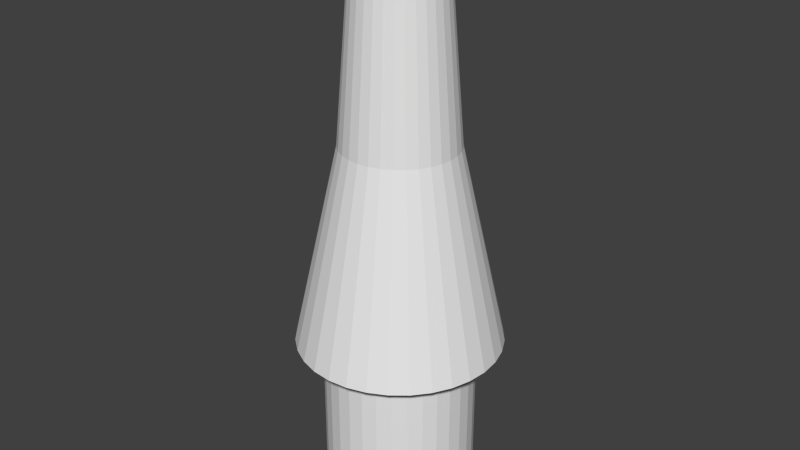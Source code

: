 # Source: inflator.blend  (saved by Blender 2.74.0; exported with 4.5.12 LTS)
import bpy
from mathutils import Matrix  # noqa: F401  (used for matrix-valued properties, if any)

bpy.ops.wm.read_factory_settings(use_empty=True)
scene = bpy.context.scene
scene.name = 'Scene'

# ---- collections
col_collection_1 = bpy.data.collections.new('Collection 1'); scene.collection.children.link(col_collection_1)

# ---- world
world_world = bpy.data.worlds.new('World'); scene.world = world_world
world_world.color = (0.05088, 0.05088, 0.05088)
world_world.use_sun_shadow = False
world_world.sun_shadow_jitter_overblur = 0.0
world_world.cycles.sampling_method = 'MANUAL'
world_world.cycles.sample_map_resolution = 256

# ---- meshes
me_cylinder = bpy.data.meshes.new('Cylinder')
me_cylinder.from_pydata([(-3.457e-08, 0.3125, 0.5), (-1.153e-07, 0.125, 1.733), (0.06097, 0.3065, 0.5), (0.02439, 0.1226, 1.733), (0.1196, 0.2887, 0.5), (0.04784, 0.1155, 1.733), (0.1736, 0.2598, 0.5), (0.06945, 0.1039, 1.733), (0.221, 0.221, 0.5), (0.08839, 0.08839, 1.733), (0.2598, 0.1736, 0.5), (0.1039, 0.06945, 1.733), (0.2887, 0.1196, 0.5), (0.1155, 0.04784, 1.733), (0.3065, 0.06097, 0.5), (0.1226, 0.02439, 1.733), (0.3125, 1.014e-07, 0.5), (0.125, 6.444e-08, 1.733), (0.3065, -0.06097, 0.5), (0.1226, -0.02439, 1.733), (0.2887, -0.1196, 0.5), (0.1155, -0.04784, 1.733), (0.2598, -0.1736, 0.5), (0.1039, -0.06945, 1.733), (0.221, -0.221, 0.5), (0.08839, -0.08839, 1.733), (0.1736, -0.2598, 0.5), (0.06945, -0.1039, 1.733), (0.1196, -0.2887, 0.5), (0.04784, -0.1155, 1.733), (0.06097, -0.3065, 0.5), (0.02439, -0.1226, 1.733), (-1.364e-07, -0.3125, 0.5), (-1.561e-07, -0.125, 1.733), (-0.06097, -0.3065, 0.5), (-0.02439, -0.1226, 1.733), (-0.1196, -0.2887, 0.5), (-0.04784, -0.1155, 1.733), (-0.1736, -0.2598, 0.5), (-0.06945, -0.1039, 1.733), (-0.221, -0.221, 0.5), (-0.08839, -0.08839, 1.733), (-0.2598, -0.1736, 0.5), (-0.1039, -0.06945, 1.733), (-0.2887, -0.1196, 0.5), (-0.1155, -0.04784, 1.733), (-0.3065, -0.06097, 0.5), (-0.1226, -0.02439, 1.733), (-0.3125, 3.795e-07, 0.5), (-0.125, 1.757e-07, 1.733), (-0.3065, 0.06097, 0.5), (-0.1226, 0.02439, 1.733), (-0.2887, 0.1196, 0.5), (-0.1155, 0.04784, 1.733), (-0.2598, 0.1736, 0.5), (-0.1039, 0.06945, 1.733), (-0.221, 0.221, 0.5), (-0.08839, 0.08839, 1.733), (-0.1736, 0.2598, 0.5), (-0.06945, 0.1039, 1.733), (-0.1196, 0.2887, 0.5), (-0.04784, 0.1155, 1.733), (-0.06097, 0.3065, 0.5), (-0.02439, 0.1226, 1.733), (-1.603e-07, 0.125, 0.5), (-1.153e-07, 0.0625, 1.733), (0.02439, 0.1226, 0.5), (0.01219, 0.0613, 1.733), (0.04784, 0.1155, 0.5), (0.02392, 0.05774, 1.733), (0.06945, 0.1039, 0.5), (0.03472, 0.05197, 1.733), (0.08839, 0.08839, 0.5), (0.0442, 0.0442, 1.733), (0.1039, 0.06945, 0.5), (0.05197, 0.03472, 1.733), (0.1155, 0.04784, 0.5), (0.05774, 0.02392, 1.733), (0.1226, 0.02439, 0.5), (0.0613, 0.01219, 1.733), (0.125, 5.429e-09, 0.5), (0.0625, 6.444e-08, 1.733), (0.1226, -0.02439, 0.5), (0.0613, -0.01219, 1.733), (0.1155, -0.04784, 0.5), (0.05774, -0.02392, 1.733), (0.1039, -0.06945, 0.5), (0.05197, -0.03472, 1.733), (0.08839, -0.08839, 0.5), (0.0442, -0.0442, 1.733), (0.06945, -0.1039, 0.5), (0.03472, -0.05197, 1.733), (0.04784, -0.1155, 0.5), (0.02392, -0.05774, 1.733), (0.02439, -0.1226, 0.5), (0.01219, -0.0613, 1.733), (-2.417e-07, -0.125, 0.5), (-1.561e-07, -0.0625, 1.733), (-0.02439, -0.1226, 0.5), (-0.01219, -0.0613, 1.733), (-0.04784, -0.1155, 0.5), (-0.02392, -0.05774, 1.733), (-0.06945, -0.1039, 0.5), (-0.03472, -0.05197, 1.733), (-0.08839, -0.08839, 0.5), (-0.0442, -0.0442, 1.733), (-0.1039, -0.06945, 0.5), (-0.05197, -0.03472, 1.733), (-0.1155, -0.04784, 0.5), (-0.05774, -0.02392, 1.733), (-0.1226, -0.02439, 0.5), (-0.0613, -0.01219, 1.733), (-0.125, 2.28e-07, 0.5), (-0.0625, 1.757e-07, 1.733), (-0.1226, 0.02439, 0.5), (-0.0613, 0.01219, 1.733), (-0.1155, 0.04784, 0.5), (-0.05774, 0.02392, 1.733), (-0.1039, 0.06945, 0.5), (-0.05197, 0.03472, 1.733), (-0.08839, 0.08839, 0.5), (-0.0442, 0.0442, 1.733), (-0.06945, 0.1039, 0.5), (-0.03472, 0.05197, 1.733), (-0.04784, 0.1155, 0.5), (-0.02392, 0.05774, 1.733), (-0.02439, 0.1226, 0.5), (-0.01219, 0.0613, 1.733), (-1.705e-07, 0.1562, 0.5), (0.03142, 0.1532, 0.5), (0.06163, 0.1444, 0.5), (0.08947, 0.1299, 0.5), (0.1139, 0.1105, 0.5), (0.1339, 0.08681, 0.5), (0.1488, 0.0598, 0.5), (0.158, 0.03049, 0.5), (0.161, 1.325e-08, 0.5), (0.158, -0.03049, 0.5), (0.1488, -0.0598, 0.5), (0.1339, -0.08681, 0.5), (0.1139, -0.1105, 0.5), (0.08947, -0.1299, 0.5), (0.06163, -0.1444, 0.5), (0.03142, -0.1532, 0.5), (-2.754e-07, -0.1563, 0.5), (-0.03142, -0.1532, 0.5), (-0.06163, -0.1444, 0.5), (-0.08947, -0.1299, 0.5), (-0.1139, -0.1105, 0.5), (-0.1339, -0.08681, 0.5), (-0.1488, -0.0598, 0.5), (-0.158, -0.03049, 0.5), (-0.161, 2.914e-07, 0.5), (-0.158, 0.03049, 0.5), (-0.1488, 0.0598, 0.5), (-0.1339, 0.08681, 0.5), (-0.1139, 0.1105, 0.5), (-0.08947, 0.1299, 0.5), (-0.06163, 0.1444, 0.5), (-0.03142, 0.1532, 0.5), (1.896e-07, 0.1563, 2.384e-07), (0.03142, 0.1532, 2.384e-07), (0.06163, 0.1444, 2.384e-07), (0.08947, 0.1299, 2.384e-07), (0.1139, 0.1105, 2.384e-07), (0.1339, 0.08681, 2.384e-07), (0.1488, 0.0598, 2.384e-07), (0.158, 0.03049, 2.384e-07), (0.161, 8.213e-08, 2.384e-07), (0.158, -0.03049, 2.384e-07), (0.1488, -0.0598, 2.384e-07), (0.1339, -0.08681, 2.384e-07), (0.1139, -0.1105, 2.384e-07), (0.08947, -0.1299, 2.384e-07), (0.06163, -0.1444, 2.384e-07), (0.03142, -0.1532, 2.384e-07), (7.438e-08, -0.1563, 2.384e-07), (-0.03142, -0.1532, 2.384e-07), (-0.06163, -0.1444, 2.384e-07), (-0.08947, -0.1299, 2.384e-07), (-0.1139, -0.1105, 2.384e-07), (-0.1339, -0.08681, 2.384e-07), (-0.1488, -0.0598, 2.384e-07), (-0.158, -0.03049, 2.384e-07), (-0.161, 3.604e-07, 2.384e-07), (-0.158, 0.03049, 2.384e-07), (-0.1488, 0.0598, 2.384e-07), (-0.1339, 0.08681, 2.384e-07), (-0.1139, 0.1105, 2.384e-07), (-0.08947, 0.1299, 2.384e-07), (-0.06163, 0.1444, 2.384e-07), (-0.03142, 0.1532, 2.384e-07), (-0.08798, 0.2124, 0.5), (-0.08798, 0.2124, 2.384e-07), (-0.04486, 0.2255, 2.384e-07), (-0.04486, 0.2255, 0.5), (-0.1277, -0.1912, 0.5), (-0.1277, -0.1912, 2.384e-07), (-0.1626, -0.1626, 2.384e-07), (-0.1626, -0.1626, 0.5), (0.2299, 4.314e-08, 0.5), (0.2299, 1.534e-07, 2.384e-07), (0.2255, -0.04486, 2.384e-07), (0.2255, -0.04486, 0.5), (-0.1626, 0.1626, 0.5), (-0.1626, 0.1626, 2.384e-07), (-0.1277, 0.1912, 2.384e-07), (-0.1277, 0.1912, 0.5), (-0.04486, -0.2255, 0.5), (-0.04486, -0.2255, 2.384e-07), (-0.08798, -0.2124, 2.384e-07), (-0.08798, -0.2124, 0.5), (0.2124, 0.08798, 0.5), (0.2124, 0.08798, 2.384e-07), (0.2255, 0.04486, 2.384e-07), (0.2255, 0.04486, 0.5), (-0.2124, 0.08798, 0.5), (-0.2124, 0.08798, 2.384e-07), (-0.1912, 0.1277, 2.384e-07), (-0.1912, 0.1277, 0.5), (0.1626, 0.1626, 0.5), (0.1626, 0.1626, 2.384e-07), (0.1912, 0.1277, 2.384e-07), (0.1912, 0.1277, 0.5), (0.04486, -0.2255, 0.5), (0.04486, -0.2255, 2.384e-07), (2.025e-07, -0.2299, 2.384e-07), (-3.406e-07, -0.2299, 0.5), (-0.2299, 4.604e-07, 0.5), (-0.2299, 5.708e-07, 2.384e-07), (-0.2255, 0.04486, 2.384e-07), (-0.2255, 0.04486, 0.5), (0.08798, 0.2124, 0.5), (0.08798, 0.2124, 2.384e-07), (0.1277, 0.1912, 2.384e-07), (0.1277, 0.1912, 0.5), (0.1277, -0.1912, 0.5), (0.1277, -0.1912, 2.384e-07), (0.08798, -0.2124, 2.384e-07), (0.08798, -0.2124, 0.5), (-0.2124, -0.08798, 0.5), (-0.2124, -0.08798, 2.384e-07), (-0.2255, -0.04486, 2.384e-07), (-0.2255, -0.04486, 0.5), (-2.056e-07, 0.2299, 0.5), (3.534e-07, 0.2299, 2.384e-07), (0.04486, 0.2255, 2.384e-07), (0.04486, 0.2255, 0.5), (0.1912, -0.1277, 0.5), (0.1912, -0.1277, 2.384e-07), (0.1626, -0.1626, 2.384e-07), (0.1626, -0.1626, 0.5), (-0.1912, -0.1277, 2.384e-07), (-0.1912, -0.1277, 0.5), (0.2124, -0.08798, 2.384e-07), (0.2124, -0.08798, 0.5), (-7.18e-08, 0.1751, 1.116), (0.03417, 0.1718, 1.116), (0.06702, 0.1618, 1.116), (0.0973, 0.1456, 1.116), (0.1238, 0.1238, 1.116), (0.1456, 0.0973, 1.116), (0.1618, 0.06702, 1.116), (0.1718, 0.03417, 1.116), (0.1751, 9.187e-08, 1.116), (0.1718, -0.03417, 1.116), (0.1618, -0.06702, 1.116), (0.1456, -0.0973, 1.116), (0.1238, -0.1238, 1.116), (0.0973, -0.1456, 1.116), (0.06702, -0.1618, 1.116), (0.03417, -0.1718, 1.116), (-1.289e-07, -0.1751, 1.116), (-0.03417, -0.1718, 1.116), (-0.06702, -0.1618, 1.116), (-0.0973, -0.1456, 1.116), (-0.1238, -0.1238, 1.116), (-0.1456, -0.0973, 1.116), (-0.1618, -0.06702, 1.116), (-0.1718, -0.03417, 1.116), (-0.1751, 2.478e-07, 1.116), (-0.1718, 0.03417, 1.116), (-0.1618, 0.06702, 1.116), (-0.1456, 0.0973, 1.116), (-0.1238, 0.1238, 1.116), (-0.0973, 0.1456, 1.116), (-0.06702, 0.1618, 1.116), (-0.03417, 0.1718, 1.116)], [], [(1, 3, 257), (257, 3, 5), (5, 7, 259), (7, 9, 260), (9, 11, 261), (11, 13, 262), (13, 15, 263), (15, 17, 264), (17, 19, 265), (19, 21, 266), (266, 21, 23), (267, 23, 25), (25, 27, 269), (27, 29, 270), (29, 31, 271), (31, 33, 272), (33, 35, 273), (273, 35, 37), (37, 39, 275), (39, 41, 276), (41, 43, 277), (43, 45, 278), (45, 47, 279), (279, 47, 49), (49, 51, 281), (51, 53, 282), (282, 53, 55), (55, 57, 284), (57, 59, 285), (59, 61, 286), (63, 1, 256), (61, 63, 287), (67, 65, 64), (69, 67, 66), (71, 69, 68), (73, 71, 70), (75, 73, 72), (77, 75, 74), (79, 77, 76), (81, 79, 78), (83, 81, 80), (84, 85, 83), (87, 85, 84), (89, 87, 86), (91, 89, 88), (93, 91, 90), (94, 95, 93), (97, 95, 94), (99, 97, 96), (101, 99, 98), (103, 101, 100), (105, 103, 102), (107, 105, 104), (109, 107, 106), (111, 109, 108), (113, 111, 110), (114, 115, 113), (117, 115, 114), (119, 117, 116), (121, 119, 118), (123, 121, 120), (125, 123, 122), (64, 65, 127), (127, 125, 124), (0, 2, 66), (1, 65, 67), (2, 4, 68), (3, 67, 69), (4, 6, 70), (7, 5, 69), (6, 8, 72), (7, 71, 73), (10, 74, 72), (11, 9, 73), (12, 76, 74), (13, 11, 75), (14, 78, 76), (15, 13, 77), (16, 80, 78), (17, 15, 79), (16, 18, 82), (17, 81, 83), (18, 20, 84), (19, 83, 85), (22, 86, 84), (21, 85, 87), (22, 24, 88), (23, 87, 89), (26, 90, 88), (27, 25, 89), (28, 92, 90), (29, 27, 91), (30, 94, 92), (31, 29, 93), (30, 32, 96), (31, 95, 97), (34, 98, 96), (35, 33, 97), (34, 36, 100), (35, 99, 101), (38, 102, 100), (39, 37, 101), (38, 40, 104), (39, 103, 105), (42, 106, 104), (43, 41, 105), (44, 108, 106), (45, 43, 107), (46, 110, 108), (47, 45, 109), (46, 48, 112), (47, 111, 113), (50, 114, 112), (51, 49, 113), (50, 52, 116), (51, 115, 117), (54, 118, 116), (55, 53, 117), (54, 56, 120), (55, 119, 121), (58, 122, 120), (59, 57, 121), (60, 124, 122), (61, 59, 123), (62, 126, 124), (63, 61, 125), (0, 64, 126), (1, 63, 127), (124, 126, 159), (104, 148, 147), (80, 82, 137), (110, 151, 150), (86, 88, 140), (114, 116, 154), (72, 132, 131), (92, 94, 143), (120, 122, 157), (100, 146, 145), (78, 135, 134), (126, 64, 128), (106, 149, 148), (82, 84, 138), (112, 152, 151), (68, 130, 129), (88, 90, 141), (116, 118, 155), (74, 133, 132), (94, 96, 144), (122, 124, 158), (102, 147, 146), (66, 129, 128), (80, 136, 135), (108, 150, 149), (84, 86, 139), (112, 114, 153), (70, 131, 130), (90, 92, 142), (118, 120, 156), (98, 145, 144), (76, 134, 133), (159, 191, 190), (148, 180, 179), (137, 169, 168), (157, 189, 188), (146, 178, 177), (135, 167, 166), (155, 187, 186), (133, 165, 164), (144, 176, 175), (153, 185, 184), (131, 163, 162), (142, 174, 173), (151, 183, 182), (129, 161, 160), (140, 172, 171), (128, 160, 191), (149, 181, 180), (137, 138, 170), (158, 190, 189), (147, 179, 178), (136, 168, 167), (156, 188, 187), (144, 145, 177), (134, 166, 165), (154, 186, 185), (132, 164, 163), (142, 143, 175), (152, 184, 183), (130, 162, 161), (141, 173, 172), (150, 182, 181), (139, 171, 170), (193, 194, 195), (196, 197, 198), (200, 201, 202), (205, 206, 207), (208, 209, 210), (213, 214, 215), (217, 218, 219), (221, 222, 223), (225, 226, 227), (229, 230, 231), (233, 234, 235), (236, 237, 238), (241, 242, 243), (245, 246, 247), (248, 249, 250), (194, 245, 244), (198, 252, 253), (202, 254, 255), (206, 193, 192), (211, 210, 197), (214, 201, 200), (218, 205, 204), (227, 226, 209), (222, 213, 212), (230, 217, 216), (234, 221, 220), (239, 238, 225), (242, 229, 228), (246, 233, 232), (250, 237, 236), (252, 241, 240), (255, 254, 249), (138, 137, 203), (179, 180, 198), (153, 152, 228), (173, 237, 250), (130, 232, 235), (145, 208, 211), (188, 205, 218), (165, 166, 213), (139, 138, 255), (180, 181, 252), (154, 153, 231), (131, 235, 220), (174, 238, 237), (189, 206, 205), (146, 211, 196), (166, 167, 214), (181, 182, 241), (140, 139, 248), (155, 154, 216), (175, 225, 238), (132, 220, 223), (147, 196, 199), (190, 193, 206), (167, 168, 201), (141, 140, 251), (182, 183, 242), (156, 155, 219), (160, 161, 246), (133, 223, 212), (176, 226, 225), (148, 199, 253), (191, 194, 193), (169, 202, 201), (183, 184, 229), (142, 141, 236), (161, 162, 233), (157, 156, 204), (134, 212, 215), (176, 177, 209), (149, 253, 240), (160, 245, 194), (170, 254, 202), (143, 142, 239), (185, 230, 229), (158, 157, 207), (162, 163, 234), (135, 215, 200), (177, 178, 210), (150, 240, 243), (171, 249, 254), (128, 244, 247), (144, 143, 224), (186, 217, 230), (159, 158, 192), (163, 164, 221), (178, 179, 197), (137, 136, 200), (151, 243, 228), (129, 247, 232), (172, 250, 249), (144, 227, 208), (187, 218, 217), (128, 159, 195), (164, 165, 222), (286, 287, 62), (287, 256, 0), (285, 286, 60), (284, 285, 58), (283, 284, 56), (282, 283, 54), (281, 282, 52), (280, 281, 50), (279, 280, 48), (278, 279, 46), (277, 278, 44), (276, 277, 42), (38, 275, 276), (274, 275, 38), (273, 274, 36), (272, 273, 34), (271, 272, 32), (28, 270, 271), (269, 270, 28), (24, 268, 269), (267, 268, 24), (266, 267, 22), (265, 266, 20), (264, 265, 18), (263, 264, 16), (262, 263, 14), (261, 262, 12), (260, 261, 10), (259, 260, 8), (258, 259, 6), (257, 258, 4), (256, 257, 2), (256, 1, 257), (258, 257, 5), (258, 5, 259), (259, 7, 260), (260, 9, 261), (261, 11, 262), (262, 13, 263), (263, 15, 264), (264, 17, 265), (265, 19, 266), (267, 266, 23), (268, 267, 25), (268, 25, 269), (269, 27, 270), (270, 29, 271), (271, 31, 272), (272, 33, 273), (274, 273, 37), (274, 37, 275), (275, 39, 276), (276, 41, 277), (277, 43, 278), (278, 45, 279), (280, 279, 49), (280, 49, 281), (281, 51, 282), (283, 282, 55), (283, 55, 284), (284, 57, 285), (285, 59, 286), (287, 63, 256), (286, 61, 287), (66, 67, 64), (68, 69, 66), (70, 71, 68), (72, 73, 70), (74, 75, 72), (76, 77, 74), (78, 79, 76), (80, 81, 78), (82, 83, 80), (82, 84, 83), (86, 87, 84), (88, 89, 86), (90, 91, 88), (92, 93, 90), (92, 94, 93), (96, 97, 94), (98, 99, 96), (100, 101, 98), (102, 103, 100), (104, 105, 102), (106, 107, 104), (108, 109, 106), (110, 111, 108), (112, 113, 110), (112, 114, 113), (116, 117, 114), (118, 119, 116), (120, 121, 118), (122, 123, 120), (124, 125, 122), (126, 64, 127), (126, 127, 124), (64, 0, 66), (3, 1, 67), (66, 2, 68), (5, 3, 69), (68, 4, 70), (71, 7, 69), (70, 6, 72), (9, 7, 73), (8, 10, 72), (75, 11, 73), (10, 12, 74), (77, 13, 75), (12, 14, 76), (79, 15, 77), (14, 16, 78), (81, 17, 79), (80, 16, 82), (19, 17, 83), (82, 18, 84), (21, 19, 85), (20, 22, 84), (23, 21, 87), (86, 22, 88), (25, 23, 89), (24, 26, 88), (91, 27, 89), (26, 28, 90), (93, 29, 91), (28, 30, 92), (95, 31, 93), (94, 30, 96), (33, 31, 97), (32, 34, 96), (99, 35, 97), (98, 34, 100), (37, 35, 101), (36, 38, 100), (103, 39, 101), (102, 38, 104), (41, 39, 105), (40, 42, 104), (107, 43, 105), (42, 44, 106), (109, 45, 107), (44, 46, 108), (111, 47, 109), (110, 46, 112), (49, 47, 113), (48, 50, 112), (115, 51, 113), (114, 50, 116), (53, 51, 117), (52, 54, 116), (119, 55, 117), (118, 54, 120), (57, 55, 121), (56, 58, 120), (123, 59, 121), (58, 60, 122), (125, 61, 123), (60, 62, 124), (127, 63, 125), (62, 0, 126), (65, 1, 127), (158, 124, 159), (102, 104, 147), (136, 80, 137), (108, 110, 150), (139, 86, 140), (153, 114, 154), (70, 72, 131), (142, 92, 143), (156, 120, 157), (98, 100, 145), (76, 78, 134), (159, 126, 128), (104, 106, 148), (137, 82, 138), (110, 112, 151), (66, 68, 129), (140, 88, 141), (154, 116, 155), (72, 74, 132), (143, 94, 144), (157, 122, 158), (100, 102, 146), (64, 66, 128), (78, 80, 135), (106, 108, 149), (138, 84, 139), (152, 112, 153), (68, 70, 130), (141, 90, 142), (155, 118, 156), (96, 98, 144), (74, 76, 133), (158, 159, 190), (147, 148, 179), (136, 137, 168), (156, 157, 188), (145, 146, 177), (134, 135, 166), (154, 155, 186), (132, 133, 164), (143, 144, 175), (152, 153, 184), (130, 131, 162), (141, 142, 173), (150, 151, 182), (128, 129, 160), (139, 140, 171), (159, 128, 191), (148, 149, 180), (169, 137, 170), (157, 158, 189), (146, 147, 178), (135, 136, 167), (155, 156, 187), (176, 144, 177), (133, 134, 165), (153, 154, 185), (131, 132, 163), (174, 142, 175), (151, 152, 183), (129, 130, 161), (140, 141, 172), (149, 150, 181), (138, 139, 170), (192, 193, 195), (199, 196, 198), (203, 200, 202), (204, 205, 207), (211, 208, 210), (212, 213, 215), (216, 217, 219), (220, 221, 223), (224, 225, 227), (228, 229, 231), (232, 233, 235), (239, 236, 238), (240, 241, 243), (244, 245, 247), (251, 248, 250), (195, 194, 244), (199, 198, 253), (203, 202, 255), (207, 206, 192), (196, 211, 197), (215, 214, 200), (219, 218, 204), (208, 227, 209), (223, 222, 212), (231, 230, 216), (235, 234, 220), (224, 239, 225), (243, 242, 228), (247, 246, 232), (251, 250, 236), (253, 252, 240), (248, 255, 249), (255, 138, 203), (197, 179, 198), (231, 153, 228), (172, 173, 250), (131, 130, 235), (146, 145, 211), (187, 188, 218), (222, 165, 213), (248, 139, 255), (198, 180, 252), (216, 154, 231), (132, 131, 220), (173, 174, 237), (188, 189, 205), (147, 146, 196), (213, 166, 214), (252, 181, 241), (251, 140, 248), (219, 155, 216), (174, 175, 238), (133, 132, 223), (148, 147, 199), (189, 190, 206), (214, 167, 201), (236, 141, 251), (241, 182, 242), (204, 156, 219), (245, 160, 246), (134, 133, 212), (175, 176, 225), (149, 148, 253), (190, 191, 193), (168, 169, 201), (242, 183, 229), (239, 142, 236), (246, 161, 233), (207, 157, 204), (135, 134, 215), (226, 176, 209), (150, 149, 240), (191, 160, 194), (169, 170, 202), (224, 143, 239), (184, 185, 229), (192, 158, 207), (233, 162, 234), (136, 135, 200), (209, 177, 210), (151, 150, 243), (170, 171, 254), (129, 128, 247), (227, 144, 224), (185, 186, 230), (195, 159, 192), (234, 163, 221), (210, 178, 197), (203, 137, 200), (152, 151, 228), (130, 129, 232), (171, 172, 249), (145, 144, 208), (186, 187, 217), (244, 128, 195), (221, 164, 222), (60, 286, 62), (62, 287, 0), (58, 285, 60), (56, 284, 58), (54, 283, 56), (52, 282, 54), (50, 281, 52), (48, 280, 50), (46, 279, 48), (44, 278, 46), (42, 277, 44), (40, 276, 42), (40, 38, 276), (36, 274, 38), (34, 273, 36), (32, 272, 34), (30, 271, 32), (30, 28, 271), (26, 269, 28), (26, 24, 269), (22, 267, 24), (20, 266, 22), (18, 265, 20), (16, 264, 18), (14, 263, 16), (12, 262, 14), (10, 261, 12), (8, 260, 10), (6, 259, 8), (4, 258, 6), (2, 257, 4), (0, 256, 2)])
me_cylinder.use_remesh_preserve_volume = False
me_cylinder.use_remesh_preserve_attributes = False
me_cylinder.use_mirror_vertex_groups = False
me_cylinder.update()

# ---- objects
ob_cylinder = bpy.data.objects.new('Cylinder', me_cylinder)

# ---- transforms, parenting, visibility, modifiers, constraints
ob_cylinder.location = (0.0, 0.0, 0.0)
ob_cylinder.lineart.crease_threshold = 0.0

# ---- collection membership
col_collection_1.objects.link(ob_cylinder)

# ---- scene / render settings (as saved in the file)
scene.frame_start = 1; scene.frame_end = 250; scene.frame_set(1)
scene.render.engine = 'BLENDER_EEVEE_NEXT'
scene.render.resolution_percentage = 50
scene.render.dither_intensity = 0.0
scene.cycles.use_denoising = False
scene.cycles.samples = 10
scene.cycles.sampling_pattern = 'TABULATED_SOBOL'
scene.cycles.light_sampling_threshold = 0.0
scene.cycles.use_adaptive_sampling = False
scene.cycles.use_light_tree = False
scene.cycles.blur_glossy = 0.0
scene.cycles.pixel_filter_type = 'GAUSSIAN'
scene.cycles.sample_clamp_indirect = 0.0
scene.view_settings.view_transform = 'Standard'
bpy.context.view_layer.update()

# ---- added for rendering (the .blend has no active camera and no usable light): camera, sun
cam_auto = bpy.data.cameras.new('AutoCamera')
cam_auto.lens = 50.0
cam_auto.sensor_width = 36.0
cam_auto.clip_end = 1000.0
ob_auto_camera = bpy.data.objects.new('AutoCamera', cam_auto)
scene.collection.objects.link(ob_auto_camera)
ob_auto_camera.location = (1.80018, -2.16022, 2.3068)
ob_auto_camera.rotation_euler = (1.09748, -7.21219e-08, 0.694738)
scene.camera = ob_auto_camera
light_auto_sun = bpy.data.lights.new('AutoSun', 'SUN')
light_auto_sun.energy = 3.0
light_auto_sun.angle = 0.0523599
ob_auto_sun = bpy.data.objects.new('AutoSun', light_auto_sun)
scene.collection.objects.link(ob_auto_sun)
ob_auto_sun.rotation_euler = (0.872665, 0.174533, 0.523599)
bpy.context.view_layer.update()
